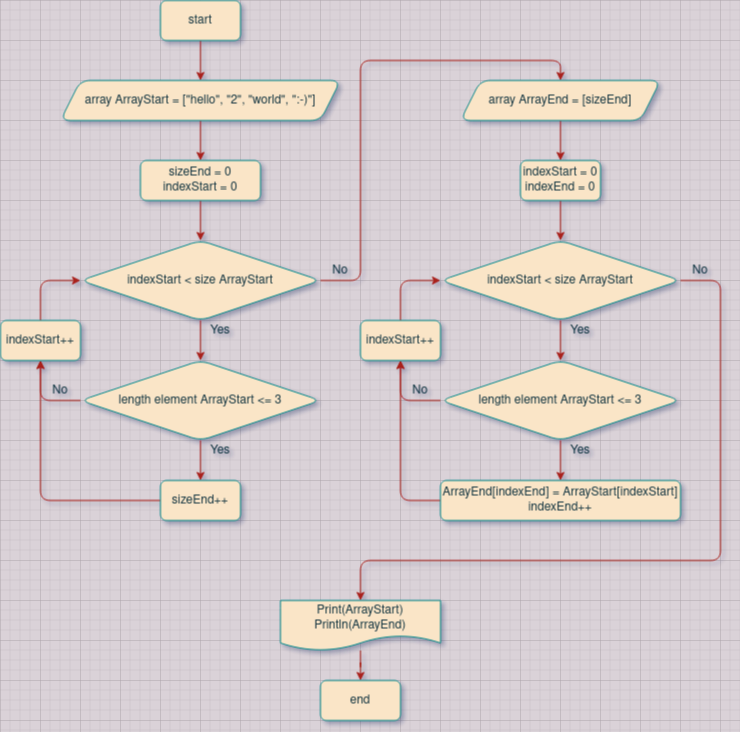

The diagram above was exported from draw.io. Its source (the exported page's mxGraphModel, read from the mxfile embedded in the PNG):
<mxGraphModel dx="1422" dy="728" grid="1" gridSize="10" guides="1" tooltips="1" connect="1" arrows="1" fold="1" page="1" pageScale="1" pageWidth="827" pageHeight="1169" background="#DAD2D8" math="0" shadow="0">
  <root>
    <mxCell id="0" />
    <mxCell id="1" parent="0" />
    <mxCell id="QJNi0btSnSBaLrDgE5uj-4" value="" style="edgeStyle=orthogonalEdgeStyle;rounded=1;orthogonalLoop=1;jettySize=auto;html=1;labelBackgroundColor=#DAD2D8;strokeColor=#A8201A;fontColor=#143642;" parent="1" source="QJNi0btSnSBaLrDgE5uj-1" target="QJNi0btSnSBaLrDgE5uj-3" edge="1">
      <mxGeometry relative="1" as="geometry" />
    </mxCell>
    <mxCell id="QJNi0btSnSBaLrDgE5uj-1" value="&lt;div&gt;start&lt;/div&gt;" style="rounded=1;whiteSpace=wrap;html=1;fillColor=#FAE5C7;strokeColor=#0F8B8D;fontColor=#143642;" parent="1" vertex="1">
      <mxGeometry x="200" y="40" width="80" height="40" as="geometry" />
    </mxCell>
    <mxCell id="QJNi0btSnSBaLrDgE5uj-2" value="&lt;div&gt;end&lt;/div&gt;" style="rounded=1;whiteSpace=wrap;html=1;fillColor=#FAE5C7;strokeColor=#0F8B8D;fontColor=#143642;" parent="1" vertex="1">
      <mxGeometry x="360" y="720" width="80" height="40" as="geometry" />
    </mxCell>
    <mxCell id="QJNi0btSnSBaLrDgE5uj-9" value="" style="edgeStyle=orthogonalEdgeStyle;rounded=1;orthogonalLoop=1;jettySize=auto;html=1;labelBackgroundColor=#DAD2D8;strokeColor=#A8201A;fontColor=#143642;" parent="1" source="QJNi0btSnSBaLrDgE5uj-3" target="QJNi0btSnSBaLrDgE5uj-8" edge="1">
      <mxGeometry relative="1" as="geometry" />
    </mxCell>
    <mxCell id="QJNi0btSnSBaLrDgE5uj-3" value="&lt;div&gt;array ArrayStart = [&quot;hello&quot;, &quot;2&quot;, &quot;world&quot;, &quot;:-)&quot;]&lt;/div&gt;" style="shape=parallelogram;perimeter=parallelogramPerimeter;whiteSpace=wrap;html=1;fixedSize=1;rounded=1;fillColor=#FAE5C7;strokeColor=#0F8B8D;fontColor=#143642;" parent="1" vertex="1">
      <mxGeometry x="100" y="120" width="280" height="40" as="geometry" />
    </mxCell>
    <mxCell id="QJNi0btSnSBaLrDgE5uj-12" value="" style="edgeStyle=orthogonalEdgeStyle;rounded=1;orthogonalLoop=1;jettySize=auto;html=1;labelBackgroundColor=#DAD2D8;strokeColor=#A8201A;fontColor=#143642;" parent="1" source="QJNi0btSnSBaLrDgE5uj-6" target="QJNi0btSnSBaLrDgE5uj-11" edge="1">
      <mxGeometry relative="1" as="geometry" />
    </mxCell>
    <mxCell id="QJNi0btSnSBaLrDgE5uj-24" value="" style="edgeStyle=orthogonalEdgeStyle;rounded=1;orthogonalLoop=1;jettySize=auto;html=1;entryX=0.5;entryY=0;entryDx=0;entryDy=0;labelBackgroundColor=#DAD2D8;strokeColor=#A8201A;fontColor=#143642;" parent="1" source="QJNi0btSnSBaLrDgE5uj-6" target="QJNi0btSnSBaLrDgE5uj-23" edge="1">
      <mxGeometry relative="1" as="geometry">
        <Array as="points">
          <mxPoint x="400" y="320" />
          <mxPoint x="400" y="100" />
          <mxPoint x="600" y="100" />
        </Array>
      </mxGeometry>
    </mxCell>
    <mxCell id="QJNi0btSnSBaLrDgE5uj-6" value="&lt;div&gt;indexStart &amp;lt; size ArrayStart&lt;/div&gt;" style="rhombus;whiteSpace=wrap;html=1;rounded=1;fillColor=#FAE5C7;strokeColor=#0F8B8D;fontColor=#143642;" parent="1" vertex="1">
      <mxGeometry x="120" y="280" width="240" height="80" as="geometry" />
    </mxCell>
    <mxCell id="QJNi0btSnSBaLrDgE5uj-10" value="" style="edgeStyle=orthogonalEdgeStyle;rounded=1;orthogonalLoop=1;jettySize=auto;html=1;labelBackgroundColor=#DAD2D8;strokeColor=#A8201A;fontColor=#143642;" parent="1" source="QJNi0btSnSBaLrDgE5uj-8" target="QJNi0btSnSBaLrDgE5uj-6" edge="1">
      <mxGeometry relative="1" as="geometry" />
    </mxCell>
    <mxCell id="QJNi0btSnSBaLrDgE5uj-8" value="&lt;div&gt;sizeEnd = 0&lt;/div&gt;indexStart = 0" style="rounded=1;whiteSpace=wrap;html=1;fillColor=#FAE5C7;strokeColor=#0F8B8D;fontColor=#143642;" parent="1" vertex="1">
      <mxGeometry x="180" y="200" width="120" height="40" as="geometry" />
    </mxCell>
    <mxCell id="QJNi0btSnSBaLrDgE5uj-14" value="" style="edgeStyle=orthogonalEdgeStyle;rounded=1;orthogonalLoop=1;jettySize=auto;html=1;labelBackgroundColor=#DAD2D8;strokeColor=#A8201A;fontColor=#143642;" parent="1" source="QJNi0btSnSBaLrDgE5uj-11" target="QJNi0btSnSBaLrDgE5uj-13" edge="1">
      <mxGeometry relative="1" as="geometry" />
    </mxCell>
    <mxCell id="iDsaHx7lYle659BWiysV-3" style="edgeStyle=orthogonalEdgeStyle;orthogonalLoop=1;jettySize=auto;html=1;entryX=0.5;entryY=1;entryDx=0;entryDy=0;labelBackgroundColor=#DAD2D8;strokeColor=#A8201A;fontColor=#143642;" edge="1" parent="1" source="QJNi0btSnSBaLrDgE5uj-11" target="iDsaHx7lYle659BWiysV-2">
      <mxGeometry relative="1" as="geometry">
        <Array as="points">
          <mxPoint x="80" y="440" />
        </Array>
      </mxGeometry>
    </mxCell>
    <mxCell id="QJNi0btSnSBaLrDgE5uj-11" value="length element ArrayStart &amp;lt;= 3" style="rhombus;whiteSpace=wrap;html=1;rounded=1;fillColor=#FAE5C7;strokeColor=#0F8B8D;fontColor=#143642;" parent="1" vertex="1">
      <mxGeometry x="120" y="400" width="240" height="80" as="geometry" />
    </mxCell>
    <mxCell id="iDsaHx7lYle659BWiysV-4" style="edgeStyle=orthogonalEdgeStyle;orthogonalLoop=1;jettySize=auto;html=1;entryX=0.5;entryY=1;entryDx=0;entryDy=0;labelBackgroundColor=#DAD2D8;strokeColor=#A8201A;fontColor=#143642;" edge="1" parent="1" source="QJNi0btSnSBaLrDgE5uj-13" target="iDsaHx7lYle659BWiysV-2">
      <mxGeometry relative="1" as="geometry" />
    </mxCell>
    <mxCell id="QJNi0btSnSBaLrDgE5uj-13" value="&lt;div&gt;sizeEnd++&lt;br&gt;&lt;/div&gt;" style="whiteSpace=wrap;html=1;rounded=1;fillColor=#FAE5C7;strokeColor=#0F8B8D;fontColor=#143642;" parent="1" vertex="1">
      <mxGeometry x="200" y="520" width="80" height="40" as="geometry" />
    </mxCell>
    <mxCell id="QJNi0btSnSBaLrDgE5uj-16" value="Yes" style="text;html=1;strokeColor=none;fillColor=none;align=center;verticalAlign=middle;whiteSpace=wrap;rounded=1;fontColor=#143642;" parent="1" vertex="1">
      <mxGeometry x="240" y="480" width="40" height="20" as="geometry" />
    </mxCell>
    <mxCell id="QJNi0btSnSBaLrDgE5uj-17" value="No" style="text;html=1;strokeColor=none;fillColor=none;align=center;verticalAlign=middle;whiteSpace=wrap;rounded=1;fontColor=#143642;" parent="1" vertex="1">
      <mxGeometry x="80" y="420" width="40" height="20" as="geometry" />
    </mxCell>
    <mxCell id="QJNi0btSnSBaLrDgE5uj-19" value="Yes" style="text;html=1;strokeColor=none;fillColor=none;align=center;verticalAlign=middle;whiteSpace=wrap;rounded=1;fontColor=#143642;" parent="1" vertex="1">
      <mxGeometry x="240" y="360" width="40" height="20" as="geometry" />
    </mxCell>
    <mxCell id="QJNi0btSnSBaLrDgE5uj-20" value="No" style="text;html=1;strokeColor=none;fillColor=none;align=center;verticalAlign=middle;whiteSpace=wrap;rounded=1;fontColor=#143642;" parent="1" vertex="1">
      <mxGeometry x="360" y="300" width="40" height="20" as="geometry" />
    </mxCell>
    <mxCell id="QJNi0btSnSBaLrDgE5uj-26" value="" style="edgeStyle=orthogonalEdgeStyle;rounded=1;orthogonalLoop=1;jettySize=auto;html=1;labelBackgroundColor=#DAD2D8;strokeColor=#A8201A;fontColor=#143642;" parent="1" source="QJNi0btSnSBaLrDgE5uj-23" target="QJNi0btSnSBaLrDgE5uj-25" edge="1">
      <mxGeometry relative="1" as="geometry" />
    </mxCell>
    <mxCell id="QJNi0btSnSBaLrDgE5uj-23" value="&lt;div&gt;array ArrayEnd = [sizeEnd]&lt;br&gt;&lt;/div&gt;" style="shape=parallelogram;perimeter=parallelogramPerimeter;whiteSpace=wrap;html=1;fixedSize=1;rounded=1;fillColor=#FAE5C7;strokeColor=#0F8B8D;fontColor=#143642;" parent="1" vertex="1">
      <mxGeometry x="500" y="120" width="200" height="40" as="geometry" />
    </mxCell>
    <mxCell id="QJNi0btSnSBaLrDgE5uj-28" value="" style="edgeStyle=orthogonalEdgeStyle;rounded=1;orthogonalLoop=1;jettySize=auto;html=1;labelBackgroundColor=#DAD2D8;strokeColor=#A8201A;fontColor=#143642;" parent="1" source="QJNi0btSnSBaLrDgE5uj-25" target="QJNi0btSnSBaLrDgE5uj-27" edge="1">
      <mxGeometry relative="1" as="geometry" />
    </mxCell>
    <mxCell id="QJNi0btSnSBaLrDgE5uj-25" value="&lt;div&gt;indexStart = 0&lt;/div&gt;indexEnd = 0" style="rounded=1;whiteSpace=wrap;html=1;fillColor=#FAE5C7;strokeColor=#0F8B8D;fontColor=#143642;" parent="1" vertex="1">
      <mxGeometry x="560" y="200" width="80" height="40" as="geometry" />
    </mxCell>
    <mxCell id="QJNi0btSnSBaLrDgE5uj-30" value="" style="edgeStyle=orthogonalEdgeStyle;rounded=1;orthogonalLoop=1;jettySize=auto;html=1;labelBackgroundColor=#DAD2D8;strokeColor=#A8201A;fontColor=#143642;" parent="1" source="QJNi0btSnSBaLrDgE5uj-27" target="QJNi0btSnSBaLrDgE5uj-29" edge="1">
      <mxGeometry relative="1" as="geometry" />
    </mxCell>
    <mxCell id="QJNi0btSnSBaLrDgE5uj-39" style="edgeStyle=orthogonalEdgeStyle;rounded=1;orthogonalLoop=1;jettySize=auto;html=1;entryX=0.5;entryY=0;entryDx=0;entryDy=0;labelBackgroundColor=#DAD2D8;strokeColor=#A8201A;fontColor=#143642;" parent="1" source="QJNi0btSnSBaLrDgE5uj-27" target="QJNi0btSnSBaLrDgE5uj-38" edge="1">
      <mxGeometry relative="1" as="geometry">
        <Array as="points">
          <mxPoint x="760" y="320" />
          <mxPoint x="760" y="600" />
          <mxPoint x="400" y="600" />
        </Array>
      </mxGeometry>
    </mxCell>
    <mxCell id="QJNi0btSnSBaLrDgE5uj-27" value="&lt;div&gt;indexStart &amp;lt; size ArrayStart&lt;/div&gt;" style="rhombus;whiteSpace=wrap;html=1;rounded=1;fillColor=#FAE5C7;strokeColor=#0F8B8D;fontColor=#143642;" parent="1" vertex="1">
      <mxGeometry x="480" y="280" width="240" height="80" as="geometry" />
    </mxCell>
    <mxCell id="QJNi0btSnSBaLrDgE5uj-32" value="" style="edgeStyle=orthogonalEdgeStyle;rounded=1;orthogonalLoop=1;jettySize=auto;html=1;labelBackgroundColor=#DAD2D8;strokeColor=#A8201A;fontColor=#143642;" parent="1" source="QJNi0btSnSBaLrDgE5uj-29" target="QJNi0btSnSBaLrDgE5uj-31" edge="1">
      <mxGeometry relative="1" as="geometry" />
    </mxCell>
    <mxCell id="iDsaHx7lYle659BWiysV-8" style="edgeStyle=orthogonalEdgeStyle;rounded=1;orthogonalLoop=1;jettySize=auto;html=1;entryX=0.5;entryY=1;entryDx=0;entryDy=0;labelBackgroundColor=#DAD2D8;strokeColor=#A8201A;fontColor=#143642;" edge="1" parent="1" source="QJNi0btSnSBaLrDgE5uj-29" target="iDsaHx7lYle659BWiysV-6">
      <mxGeometry relative="1" as="geometry">
        <Array as="points">
          <mxPoint x="440" y="440" />
        </Array>
      </mxGeometry>
    </mxCell>
    <mxCell id="QJNi0btSnSBaLrDgE5uj-29" value="length element ArrayStart &amp;lt;= 3" style="rhombus;whiteSpace=wrap;html=1;rounded=1;fillColor=#FAE5C7;strokeColor=#0F8B8D;fontColor=#143642;" parent="1" vertex="1">
      <mxGeometry x="480" y="400" width="240" height="80" as="geometry" />
    </mxCell>
    <mxCell id="iDsaHx7lYle659BWiysV-9" style="edgeStyle=orthogonalEdgeStyle;rounded=1;orthogonalLoop=1;jettySize=auto;html=1;entryX=0.5;entryY=1;entryDx=0;entryDy=0;labelBackgroundColor=#DAD2D8;strokeColor=#A8201A;fontColor=#143642;" edge="1" parent="1" source="QJNi0btSnSBaLrDgE5uj-31" target="iDsaHx7lYle659BWiysV-6">
      <mxGeometry relative="1" as="geometry">
        <Array as="points">
          <mxPoint x="440" y="540" />
        </Array>
      </mxGeometry>
    </mxCell>
    <mxCell id="QJNi0btSnSBaLrDgE5uj-31" value="&lt;div&gt;ArrayEnd[indexEnd] = ArrayStart[indexStart]&lt;/div&gt;&lt;div&gt;indexEnd++&lt;br&gt;&lt;/div&gt;" style="whiteSpace=wrap;html=1;rounded=1;fillColor=#FAE5C7;strokeColor=#0F8B8D;fontColor=#143642;" parent="1" vertex="1">
      <mxGeometry x="480" y="520" width="240" height="40" as="geometry" />
    </mxCell>
    <mxCell id="QJNi0btSnSBaLrDgE5uj-33" value="Yes" style="text;html=1;strokeColor=none;fillColor=none;align=center;verticalAlign=middle;whiteSpace=wrap;rounded=1;fontColor=#143642;" parent="1" vertex="1">
      <mxGeometry x="600" y="480" width="40" height="20" as="geometry" />
    </mxCell>
    <mxCell id="QJNi0btSnSBaLrDgE5uj-35" value="No" style="text;html=1;strokeColor=none;fillColor=none;align=center;verticalAlign=middle;whiteSpace=wrap;rounded=1;fontColor=#143642;" parent="1" vertex="1">
      <mxGeometry x="440" y="420" width="40" height="20" as="geometry" />
    </mxCell>
    <mxCell id="QJNi0btSnSBaLrDgE5uj-40" value="" style="edgeStyle=orthogonalEdgeStyle;rounded=1;orthogonalLoop=1;jettySize=auto;html=1;labelBackgroundColor=#DAD2D8;strokeColor=#A8201A;fontColor=#143642;" parent="1" source="QJNi0btSnSBaLrDgE5uj-38" target="QJNi0btSnSBaLrDgE5uj-2" edge="1">
      <mxGeometry relative="1" as="geometry" />
    </mxCell>
    <mxCell id="QJNi0btSnSBaLrDgE5uj-38" value="&lt;div&gt;Print(ArrayStart)&lt;/div&gt;&lt;div&gt;Println(ArrayEnd)&lt;br&gt;&lt;/div&gt;" style="shape=document;whiteSpace=wrap;html=1;boundedLbl=1;rounded=1;fillColor=#FAE5C7;strokeColor=#0F8B8D;fontColor=#143642;" parent="1" vertex="1">
      <mxGeometry x="320" y="640" width="160" height="50" as="geometry" />
    </mxCell>
    <mxCell id="dnH3hERISClgqaJIzEoA-2" value="No" style="text;html=1;strokeColor=none;fillColor=none;align=center;verticalAlign=middle;whiteSpace=wrap;rounded=1;fontColor=#143642;" parent="1" vertex="1">
      <mxGeometry x="720" y="300" width="40" height="20" as="geometry" />
    </mxCell>
    <mxCell id="dnH3hERISClgqaJIzEoA-3" value="Yes" style="text;html=1;strokeColor=none;fillColor=none;align=center;verticalAlign=middle;whiteSpace=wrap;rounded=1;fontColor=#143642;" parent="1" vertex="1">
      <mxGeometry x="600" y="360" width="40" height="20" as="geometry" />
    </mxCell>
    <mxCell id="iDsaHx7lYle659BWiysV-5" style="edgeStyle=orthogonalEdgeStyle;rounded=1;orthogonalLoop=1;jettySize=auto;html=1;entryX=0;entryY=0.5;entryDx=0;entryDy=0;labelBackgroundColor=#DAD2D8;strokeColor=#A8201A;fontColor=#143642;" edge="1" parent="1" source="iDsaHx7lYle659BWiysV-2" target="QJNi0btSnSBaLrDgE5uj-6">
      <mxGeometry relative="1" as="geometry" />
    </mxCell>
    <mxCell id="iDsaHx7lYle659BWiysV-2" value="&lt;div&gt;indexStart++&lt;br&gt;&lt;/div&gt;" style="whiteSpace=wrap;html=1;rounded=1;fillColor=#FAE5C7;strokeColor=#0F8B8D;fontColor=#143642;" vertex="1" parent="1">
      <mxGeometry x="40" y="360" width="80" height="40" as="geometry" />
    </mxCell>
    <mxCell id="iDsaHx7lYle659BWiysV-7" style="edgeStyle=orthogonalEdgeStyle;rounded=1;orthogonalLoop=1;jettySize=auto;html=1;entryX=0;entryY=0.5;entryDx=0;entryDy=0;labelBackgroundColor=#DAD2D8;strokeColor=#A8201A;fontColor=#143642;" edge="1" parent="1" source="iDsaHx7lYle659BWiysV-6" target="QJNi0btSnSBaLrDgE5uj-27">
      <mxGeometry relative="1" as="geometry" />
    </mxCell>
    <mxCell id="iDsaHx7lYle659BWiysV-6" value="&lt;div&gt;indexStart++&lt;br&gt;&lt;/div&gt;" style="whiteSpace=wrap;html=1;rounded=1;fillColor=#FAE5C7;strokeColor=#0F8B8D;fontColor=#143642;" vertex="1" parent="1">
      <mxGeometry x="400" y="360" width="80" height="40" as="geometry" />
    </mxCell>
  </root>
</mxGraphModel>